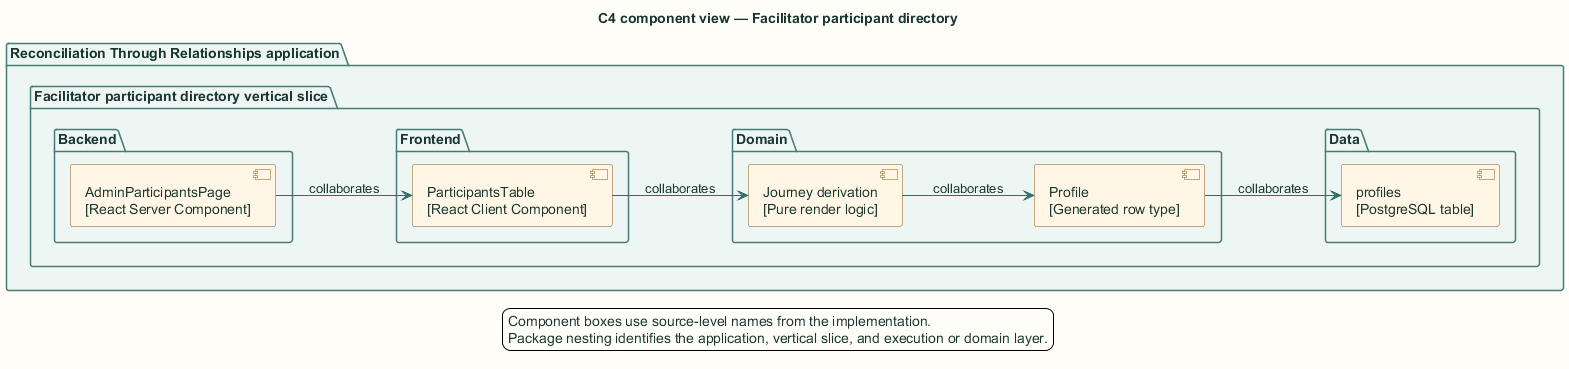

The diagram above was rendered by PlantUML. Its source (embedded in the PNG):
@startuml
title C4 component view — Facilitator participant directory

skinparam backgroundColor #FFFDF7
skinparam shadowing false
skinparam defaultFontName Arial
skinparam defaultFontColor #18352F
skinparam ArrowColor #2F6F67
skinparam packageBorderColor #477B73
skinparam packageBackgroundColor #EEF6F3
skinparam rectangleBorderColor #477B73
skinparam rectangleBackgroundColor #FFFFFF
skinparam componentBorderColor #8A5A1F
skinparam componentBackgroundColor #FFF6E6
skinparam databaseBorderColor #4E668E
skinparam databaseBackgroundColor #EEF3FB
skinparam actorBorderColor #18352F
skinparam actorBackgroundColor #FFFFFF
skinparam classBorderColor #477B73
skinparam classBackgroundColor #FFFFFF
skinparam sequenceBoxBorderColor #477B73
skinparam sequenceBoxBackgroundColor #F4F8F6
skinparam ParticipantBorderColor #477B73
skinparam ParticipantBackgroundColor #FFFFFF
skinparam BoxPadding 10
hide stereotype

left to right direction
package "Reconciliation Through Relationships application" {
  package "Facilitator participant directory vertical slice" {
    package "Frontend" {
      component "ParticipantsTable\n[React Client Component]" as cmp1
    }
    package "Backend" {
      component "AdminParticipantsPage\n[React Server Component]" as cmp0
    }
    package "Domain" {
      component "Journey derivation\n[Pure render logic]" as cmp2
      component "Profile\n[Generated row type]" as cmp3
    }
    package "Data" {
      component "profiles\n[PostgreSQL table]" as cmp4
    }
  }
}
cmp0 --> cmp1 : collaborates
cmp1 --> cmp2 : collaborates
cmp2 --> cmp3 : collaborates
cmp3 --> cmp4 : collaborates
legend bottom
  Component boxes use source-level names from the implementation.
  Package nesting identifies the application, vertical slice, and execution or domain layer.
endlegend
@enduml